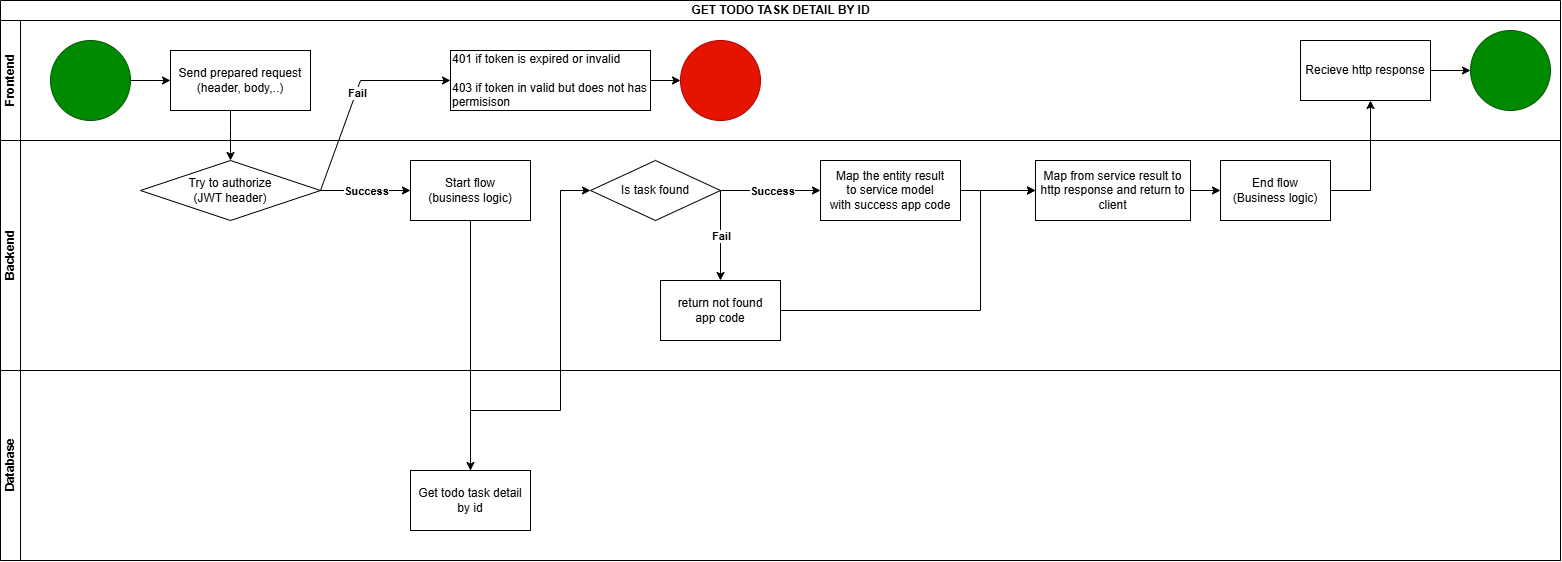

The diagram above was exported from draw.io. Its source (the exported page's mxGraphModel, read from the mxfile embedded in the PNG):
<mxGraphModel dx="2316" dy="1498" grid="1" gridSize="10" guides="1" tooltips="1" connect="1" arrows="1" fold="1" page="1" pageScale="1" pageWidth="850" pageHeight="1100" math="0" shadow="0">
  <root>
    <mxCell id="0" />
    <mxCell id="1" parent="0" />
    <mxCell id="VLGevTvT_F2wkR1DG8dA-1" value="GET TODO TASK DETAIL BY ID" style="swimlane;childLayout=stackLayout;resizeParent=1;resizeParentMax=0;horizontal=1;startSize=20;horizontalStack=0;html=1;" vertex="1" parent="1">
      <mxGeometry x="120" y="90" width="1560" height="560" as="geometry" />
    </mxCell>
    <mxCell id="VLGevTvT_F2wkR1DG8dA-2" value="Frontend" style="swimlane;startSize=20;horizontal=0;html=1;" vertex="1" parent="VLGevTvT_F2wkR1DG8dA-1">
      <mxGeometry y="20" width="1560" height="120" as="geometry" />
    </mxCell>
    <mxCell id="VLGevTvT_F2wkR1DG8dA-7" value="" style="edgeStyle=orthogonalEdgeStyle;rounded=0;orthogonalLoop=1;jettySize=auto;html=1;" edge="1" parent="VLGevTvT_F2wkR1DG8dA-2" source="VLGevTvT_F2wkR1DG8dA-5" target="VLGevTvT_F2wkR1DG8dA-6">
      <mxGeometry relative="1" as="geometry" />
    </mxCell>
    <mxCell id="VLGevTvT_F2wkR1DG8dA-5" value="" style="ellipse;whiteSpace=wrap;html=1;aspect=fixed;fillColor=#008a00;fontColor=#ffffff;strokeColor=#005700;" vertex="1" parent="VLGevTvT_F2wkR1DG8dA-2">
      <mxGeometry x="50" y="20" width="80" height="80" as="geometry" />
    </mxCell>
    <mxCell id="VLGevTvT_F2wkR1DG8dA-6" value="Send prepared request&lt;br&gt;(header, body,..)" style="rounded=0;whiteSpace=wrap;html=1;" vertex="1" parent="VLGevTvT_F2wkR1DG8dA-2">
      <mxGeometry x="170" y="30" width="140" height="60" as="geometry" />
    </mxCell>
    <mxCell id="VLGevTvT_F2wkR1DG8dA-50" value="" style="edgeStyle=orthogonalEdgeStyle;rounded=0;orthogonalLoop=1;jettySize=auto;html=1;" edge="1" parent="VLGevTvT_F2wkR1DG8dA-2" source="VLGevTvT_F2wkR1DG8dA-23" target="VLGevTvT_F2wkR1DG8dA-49">
      <mxGeometry relative="1" as="geometry" />
    </mxCell>
    <mxCell id="VLGevTvT_F2wkR1DG8dA-23" value="401 if token is expired or invalid&lt;div&gt;&lt;br&gt;&lt;div&gt;403 if token in valid but does not has permisison&lt;/div&gt;&lt;/div&gt;" style="rounded=0;whiteSpace=wrap;html=1;align=left;" vertex="1" parent="VLGevTvT_F2wkR1DG8dA-2">
      <mxGeometry x="450" y="30" width="200" height="60" as="geometry" />
    </mxCell>
    <mxCell id="VLGevTvT_F2wkR1DG8dA-49" value="" style="ellipse;whiteSpace=wrap;html=1;aspect=fixed;fillColor=#e51400;fontColor=#ffffff;strokeColor=#B20000;" vertex="1" parent="VLGevTvT_F2wkR1DG8dA-2">
      <mxGeometry x="680" y="20" width="80" height="80" as="geometry" />
    </mxCell>
    <mxCell id="VLGevTvT_F2wkR1DG8dA-57" value="" style="edgeStyle=orthogonalEdgeStyle;rounded=0;orthogonalLoop=1;jettySize=auto;html=1;" edge="1" parent="VLGevTvT_F2wkR1DG8dA-2" source="VLGevTvT_F2wkR1DG8dA-55" target="VLGevTvT_F2wkR1DG8dA-56">
      <mxGeometry relative="1" as="geometry" />
    </mxCell>
    <mxCell id="VLGevTvT_F2wkR1DG8dA-55" value="Recieve http response" style="rounded=0;whiteSpace=wrap;html=1;" vertex="1" parent="VLGevTvT_F2wkR1DG8dA-2">
      <mxGeometry x="1300" y="20" width="130" height="60" as="geometry" />
    </mxCell>
    <mxCell id="VLGevTvT_F2wkR1DG8dA-56" value="" style="ellipse;whiteSpace=wrap;html=1;aspect=fixed;fillColor=#008a00;fontColor=#ffffff;strokeColor=#005700;" vertex="1" parent="VLGevTvT_F2wkR1DG8dA-2">
      <mxGeometry x="1470" y="10" width="80" height="80" as="geometry" />
    </mxCell>
    <mxCell id="VLGevTvT_F2wkR1DG8dA-3" value="Backend" style="swimlane;startSize=20;horizontal=0;html=1;" vertex="1" parent="VLGevTvT_F2wkR1DG8dA-1">
      <mxGeometry y="140" width="1560" height="230" as="geometry" />
    </mxCell>
    <mxCell id="VLGevTvT_F2wkR1DG8dA-12" value="Try to authorize&lt;br&gt;(JWT header)" style="rhombus;whiteSpace=wrap;html=1;" vertex="1" parent="VLGevTvT_F2wkR1DG8dA-3">
      <mxGeometry x="140" y="20" width="180" height="60" as="geometry" />
    </mxCell>
    <mxCell id="VLGevTvT_F2wkR1DG8dA-30" value="Start flow&lt;br&gt;(business logic)" style="rounded=0;whiteSpace=wrap;html=1;" vertex="1" parent="VLGevTvT_F2wkR1DG8dA-3">
      <mxGeometry x="410" y="20" width="120" height="60" as="geometry" />
    </mxCell>
    <mxCell id="VLGevTvT_F2wkR1DG8dA-36" value="Is task found" style="rhombus;whiteSpace=wrap;html=1;" vertex="1" parent="VLGevTvT_F2wkR1DG8dA-3">
      <mxGeometry x="590" y="20" width="130" height="60" as="geometry" />
    </mxCell>
    <mxCell id="VLGevTvT_F2wkR1DG8dA-39" value="" style="endArrow=classic;html=1;rounded=0;" edge="1" parent="VLGevTvT_F2wkR1DG8dA-3" source="VLGevTvT_F2wkR1DG8dA-36" target="VLGevTvT_F2wkR1DG8dA-42">
      <mxGeometry relative="1" as="geometry">
        <mxPoint x="600" y="-180" as="sourcePoint" />
        <mxPoint x="810" y="50" as="targetPoint" />
      </mxGeometry>
    </mxCell>
    <mxCell id="VLGevTvT_F2wkR1DG8dA-40" value="&lt;b&gt;Success&lt;/b&gt;" style="edgeLabel;resizable=0;html=1;;align=center;verticalAlign=middle;" connectable="0" vertex="1" parent="VLGevTvT_F2wkR1DG8dA-39">
      <mxGeometry relative="1" as="geometry" />
    </mxCell>
    <mxCell id="VLGevTvT_F2wkR1DG8dA-48" style="edgeStyle=orthogonalEdgeStyle;rounded=0;orthogonalLoop=1;jettySize=auto;html=1;" edge="1" parent="VLGevTvT_F2wkR1DG8dA-3" source="VLGevTvT_F2wkR1DG8dA-42" target="VLGevTvT_F2wkR1DG8dA-46">
      <mxGeometry relative="1" as="geometry">
        <Array as="points">
          <mxPoint x="980" y="50" />
          <mxPoint x="980" y="50" />
        </Array>
      </mxGeometry>
    </mxCell>
    <mxCell id="VLGevTvT_F2wkR1DG8dA-42" value="Map the entity result&lt;div&gt;to service model&lt;/div&gt;&lt;div&gt;&lt;span style=&quot;background-color: transparent; color: light-dark(rgb(0, 0, 0), rgb(255, 255, 255));&quot;&gt;with success app code&lt;/span&gt;&lt;/div&gt;" style="rounded=0;whiteSpace=wrap;html=1;align=center;" vertex="1" parent="VLGevTvT_F2wkR1DG8dA-3">
      <mxGeometry x="820" y="20" width="140" height="60" as="geometry" />
    </mxCell>
    <mxCell id="VLGevTvT_F2wkR1DG8dA-47" style="edgeStyle=orthogonalEdgeStyle;rounded=0;orthogonalLoop=1;jettySize=auto;html=1;" edge="1" parent="VLGevTvT_F2wkR1DG8dA-3" source="VLGevTvT_F2wkR1DG8dA-43" target="VLGevTvT_F2wkR1DG8dA-46">
      <mxGeometry relative="1" as="geometry">
        <Array as="points">
          <mxPoint x="980" y="170" />
          <mxPoint x="980" y="50" />
        </Array>
      </mxGeometry>
    </mxCell>
    <mxCell id="VLGevTvT_F2wkR1DG8dA-43" value="return not found&lt;div&gt;app code&lt;/div&gt;" style="rounded=0;whiteSpace=wrap;html=1;" vertex="1" parent="VLGevTvT_F2wkR1DG8dA-3">
      <mxGeometry x="660" y="140" width="120" height="60" as="geometry" />
    </mxCell>
    <mxCell id="VLGevTvT_F2wkR1DG8dA-44" value="" style="endArrow=classic;html=1;rounded=0;exitX=1;exitY=0.5;exitDx=0;exitDy=0;" edge="1" parent="VLGevTvT_F2wkR1DG8dA-3" source="VLGevTvT_F2wkR1DG8dA-36" target="VLGevTvT_F2wkR1DG8dA-43">
      <mxGeometry relative="1" as="geometry">
        <mxPoint x="730" y="60" as="sourcePoint" />
        <mxPoint x="830" y="60" as="targetPoint" />
      </mxGeometry>
    </mxCell>
    <mxCell id="VLGevTvT_F2wkR1DG8dA-45" value="&lt;b&gt;Fail&lt;/b&gt;" style="edgeLabel;resizable=0;html=1;;align=center;verticalAlign=middle;" connectable="0" vertex="1" parent="VLGevTvT_F2wkR1DG8dA-44">
      <mxGeometry relative="1" as="geometry" />
    </mxCell>
    <mxCell id="VLGevTvT_F2wkR1DG8dA-52" value="" style="edgeStyle=orthogonalEdgeStyle;rounded=0;orthogonalLoop=1;jettySize=auto;html=1;" edge="1" parent="VLGevTvT_F2wkR1DG8dA-3" source="VLGevTvT_F2wkR1DG8dA-46" target="VLGevTvT_F2wkR1DG8dA-51">
      <mxGeometry relative="1" as="geometry" />
    </mxCell>
    <mxCell id="VLGevTvT_F2wkR1DG8dA-46" value="Map from service result to http response and return to client" style="rounded=0;whiteSpace=wrap;html=1;" vertex="1" parent="VLGevTvT_F2wkR1DG8dA-3">
      <mxGeometry x="1035" y="20" width="155" height="60" as="geometry" />
    </mxCell>
    <mxCell id="VLGevTvT_F2wkR1DG8dA-51" value="End flow&lt;div&gt;(Business logic)&lt;/div&gt;" style="rounded=0;whiteSpace=wrap;html=1;" vertex="1" parent="VLGevTvT_F2wkR1DG8dA-3">
      <mxGeometry x="1220" y="20" width="110" height="60" as="geometry" />
    </mxCell>
    <mxCell id="VLGevTvT_F2wkR1DG8dA-4" value="Database" style="swimlane;startSize=20;horizontal=0;html=1;" vertex="1" parent="VLGevTvT_F2wkR1DG8dA-1">
      <mxGeometry y="370" width="1560" height="190" as="geometry" />
    </mxCell>
    <mxCell id="VLGevTvT_F2wkR1DG8dA-32" value="Get todo task detail by id" style="rounded=0;whiteSpace=wrap;html=1;" vertex="1" parent="VLGevTvT_F2wkR1DG8dA-4">
      <mxGeometry x="410" y="100" width="120" height="60" as="geometry" />
    </mxCell>
    <mxCell id="VLGevTvT_F2wkR1DG8dA-13" value="" style="edgeStyle=orthogonalEdgeStyle;rounded=0;orthogonalLoop=1;jettySize=auto;html=1;" edge="1" parent="VLGevTvT_F2wkR1DG8dA-1" source="VLGevTvT_F2wkR1DG8dA-6" target="VLGevTvT_F2wkR1DG8dA-12">
      <mxGeometry relative="1" as="geometry">
        <Array as="points">
          <mxPoint x="230" y="130" />
          <mxPoint x="230" y="130" />
        </Array>
      </mxGeometry>
    </mxCell>
    <mxCell id="VLGevTvT_F2wkR1DG8dA-20" value="" style="endArrow=classic;html=1;rounded=0;exitX=1;exitY=0.5;exitDx=0;exitDy=0;" edge="1" parent="VLGevTvT_F2wkR1DG8dA-1" source="VLGevTvT_F2wkR1DG8dA-12" target="VLGevTvT_F2wkR1DG8dA-23">
      <mxGeometry relative="1" as="geometry">
        <mxPoint x="370" y="240" as="sourcePoint" />
        <mxPoint x="370" y="80" as="targetPoint" />
        <Array as="points">
          <mxPoint x="360" y="80" />
        </Array>
      </mxGeometry>
    </mxCell>
    <mxCell id="VLGevTvT_F2wkR1DG8dA-21" value="Fail" style="edgeLabel;resizable=0;html=1;;align=center;verticalAlign=middle;fontStyle=1" connectable="0" vertex="1" parent="VLGevTvT_F2wkR1DG8dA-20">
      <mxGeometry relative="1" as="geometry" />
    </mxCell>
    <mxCell id="VLGevTvT_F2wkR1DG8dA-28" value="" style="endArrow=classic;html=1;rounded=0;exitX=1;exitY=0.5;exitDx=0;exitDy=0;" edge="1" parent="VLGevTvT_F2wkR1DG8dA-1" source="VLGevTvT_F2wkR1DG8dA-12">
      <mxGeometry relative="1" as="geometry">
        <mxPoint x="330" y="200" as="sourcePoint" />
        <mxPoint x="410" y="190" as="targetPoint" />
        <Array as="points" />
      </mxGeometry>
    </mxCell>
    <mxCell id="VLGevTvT_F2wkR1DG8dA-29" value="Success" style="edgeLabel;resizable=0;html=1;;align=center;verticalAlign=middle;fontStyle=1" connectable="0" vertex="1" parent="VLGevTvT_F2wkR1DG8dA-28">
      <mxGeometry relative="1" as="geometry" />
    </mxCell>
    <mxCell id="VLGevTvT_F2wkR1DG8dA-33" value="" style="edgeStyle=orthogonalEdgeStyle;rounded=0;orthogonalLoop=1;jettySize=auto;html=1;" edge="1" parent="VLGevTvT_F2wkR1DG8dA-1" source="VLGevTvT_F2wkR1DG8dA-30" target="VLGevTvT_F2wkR1DG8dA-32">
      <mxGeometry relative="1" as="geometry" />
    </mxCell>
    <mxCell id="VLGevTvT_F2wkR1DG8dA-35" style="edgeStyle=orthogonalEdgeStyle;rounded=0;orthogonalLoop=1;jettySize=auto;html=1;" edge="1" parent="VLGevTvT_F2wkR1DG8dA-1" source="VLGevTvT_F2wkR1DG8dA-32" target="VLGevTvT_F2wkR1DG8dA-36">
      <mxGeometry relative="1" as="geometry">
        <mxPoint x="590" y="190" as="targetPoint" />
        <Array as="points">
          <mxPoint x="470" y="410" />
          <mxPoint x="560" y="410" />
          <mxPoint x="560" y="190" />
        </Array>
      </mxGeometry>
    </mxCell>
    <mxCell id="VLGevTvT_F2wkR1DG8dA-54" style="edgeStyle=orthogonalEdgeStyle;rounded=0;orthogonalLoop=1;jettySize=auto;html=1;" edge="1" parent="VLGevTvT_F2wkR1DG8dA-1" source="VLGevTvT_F2wkR1DG8dA-51" target="VLGevTvT_F2wkR1DG8dA-55">
      <mxGeometry relative="1" as="geometry">
        <mxPoint x="1400" y="120" as="targetPoint" />
        <Array as="points">
          <mxPoint x="1370" y="190" />
        </Array>
      </mxGeometry>
    </mxCell>
  </root>
</mxGraphModel>